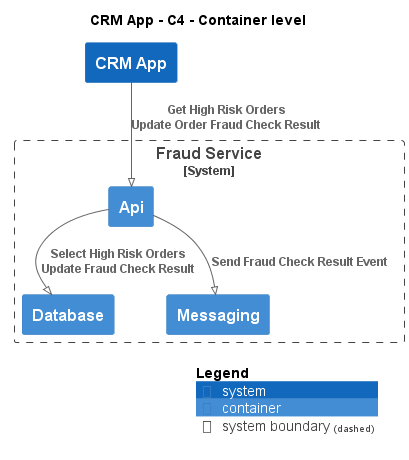

The diagram above was rendered by PlantUML. Its source (embedded in the PNG):
@startuml
!pragma layout smetana
!include ..\..\.c4s\C4_Container.puml

AddElementTag("state:new", $bgColor=green, $fontColor=#ffffff, $borderColor=green, $shadowing="False")
AddElementTag("state:changed", $bgColor=orange, $fontColor=#ffffff, $borderColor=orange, $shadowing="False")
AddElementTag("state:removed", $bgColor=red, $fontColor=#ffffff, $borderColor=red, $shadowing="False")

AddRelTag("state:new", $textColor=green, $lineColor=green)
AddRelTag("state:changed", $textColor=orange, $lineColor=orange)
AddRelTag("state:removed", $textColor=red, $lineColor=red)

SHOW_PERSON_PORTRAIT()
LAYOUT_TOP_DOWN()

skinparam linetype polyline

title CRM App - C4 - Container level

System(ECommercePlatform.SoftwareSystems.CRMApp, "CRM App", "")

System_Boundary(ECommercePlatform.SoftwareSystems.FraudService, "Fraud Service") {
    Container(ECommercePlatform.SoftwareSystems.FraudService.Containers.Api, "Api", "", "")
    Container(ECommercePlatform.SoftwareSystems.FraudService.Containers.Database, "Database", "", "")
    Container(ECommercePlatform.SoftwareSystems.FraudService.Containers.Messaging, "Messaging", "", "")
}

Rel(ECommercePlatform.SoftwareSystems.CRMApp, ECommercePlatform.SoftwareSystems.FraudService.Containers.Api, "Get High Risk Orders\nUpdate Order Fraud Check Result")
Rel(ECommercePlatform.SoftwareSystems.FraudService.Containers.Api, ECommercePlatform.SoftwareSystems.FraudService.Containers.Database, "Select High Risk Orders\nUpdate Fraud Check Result")
Rel(ECommercePlatform.SoftwareSystems.FraudService.Containers.Api, ECommercePlatform.SoftwareSystems.FraudService.Containers.Messaging, "Send Fraud Check Result Event")


SHOW_LEGEND()
@enduml